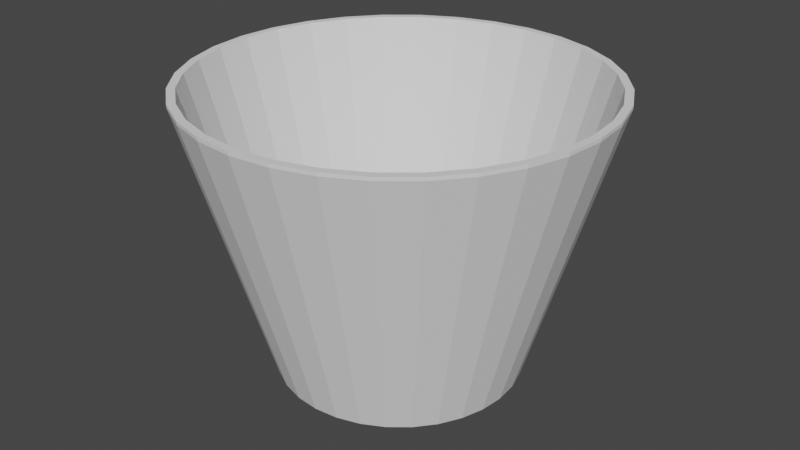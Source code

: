 # Source: LampShade.blend  (saved by Blender 2.81.16; exported with 4.5.12 LTS)
import bpy
from mathutils import Matrix  # noqa: F401  (used for matrix-valued properties, if any)

bpy.ops.wm.read_factory_settings(use_empty=True)
scene = bpy.context.scene
scene.name = 'Scene'

# ---- collections
col_collection = bpy.data.collections.new('Collection'); scene.collection.children.link(col_collection)

# ---- world
world_world = bpy.data.worlds.new('World'); scene.world = world_world
world_world.use_nodes = True; world_world.node_tree.nodes.clear()
_N = world_world.node_tree.nodes; _L = world_world.node_tree.links
n0 = _N.new('ShaderNodeOutputWorld'); n0.name = 'World Output'; n0.location = (300, 300)
n1 = _N.new('ShaderNodeBackground'); n1.name = 'Background'; n1.location = (10, 300)
n1.inputs[0].default_value = (0.05088, 0.05088, 0.05088, 1.0)
_L.new(n1.outputs[0], n0.inputs[0])
n0.is_active_output = True
world_world.color = (0.05088, 0.05088, 0.05088)
world_world.use_sun_shadow = False
world_world.sun_shadow_jitter_overblur = 0.0

# ---- meshes
me_cylinder_001 = bpy.data.meshes.new('Cylinder.001')
me_cylinder_001.from_pydata([(-1.658e-07, 0.5707, -1.0), (-1.489e-08, 0.961, 1.0), (0.1113, 0.5597, -1.0), (0.1875, 0.9425, 1.0), (0.2184, 0.5272, -1.0), (0.3678, 0.8879, 1.0), (0.3171, 0.4745, -1.0), (0.5339, 0.7991, 1.0), (0.4035, 0.4035, -1.0), (0.6795, 0.6795, 1.0), (0.4745, 0.3171, -1.0), (0.7991, 0.5339, 1.0), (0.5272, 0.2184, -1.0), (0.8879, 0.3678, 1.0), (0.5597, 0.1113, -1.0), (0.9425, 0.1875, 1.0), (0.5707, 1.445e-08, -1.0), (0.961, 6.951e-08, 1.0), (0.5597, -0.1113, -1.0), (0.9425, -0.1875, 1.0), (0.5272, -0.2184, -1.0), (0.8879, -0.3678, 1.0), (0.4745, -0.3171, -1.0), (0.7991, -0.5339, 1.0), (0.4035, -0.4035, -1.0), (0.6795, -0.6795, 1.0), (0.3171, -0.4745, -1.0), (0.5339, -0.7991, 1.0), (0.2184, -0.5272, -1.0), (0.3678, -0.8879, 1.0), (0.1113, -0.5597, -1.0), (0.1875, -0.9425, 1.0), (-1.948e-07, -0.5707, -1.0), (-3.139e-07, -0.961, 1.0), (-0.1113, -0.5597, -1.0), (-0.1875, -0.9425, 1.0), (-0.2184, -0.5272, -1.0), (-0.3678, -0.8879, 1.0), (-0.3171, -0.4745, -1.0), (-0.5339, -0.7991, 1.0), (-0.4035, -0.4035, -1.0), (-0.6795, -0.6795, 1.0), (-0.4745, -0.317, -1.0), (-0.7991, -0.5339, 1.0), (-0.5272, -0.2184, -1.0), (-0.8879, -0.3678, 1.0), (-0.5597, -0.1113, -1.0), (-0.9425, -0.1875, 1.0), (-0.5707, 5.695e-07, -1.0), (-0.961, 9.3e-07, 1.0), (-0.5597, 0.1113, -1.0), (-0.9425, 0.1875, 1.0), (-0.5272, 0.2184, -1.0), (-0.8879, 0.3678, 1.0), (-0.4745, 0.3171, -1.0), (-0.7991, 0.5339, 1.0), (-0.4035, 0.4035, -1.0), (-0.6795, 0.6795, 1.0), (-0.317, 0.4745, -1.0), (-0.5339, 0.7991, 1.0), (-0.2184, 0.5272, -1.0), (-0.3678, 0.8879, 1.0), (-0.1113, 0.5597, -1.0), (-0.1875, 0.9425, 1.0), (0.0, 1.0, 0.9767), (0.1951, 0.9808, 0.9767), (0.3827, 0.9239, 0.9767), (0.5556, 0.8315, 0.9767), (0.7071, 0.7071, 0.9767), (0.8315, 0.5556, 0.9767), (0.9239, 0.3827, 0.9767), (0.9808, 0.1951, 0.9767), (1.0, 7.55e-08, 0.9767), (0.9808, -0.1951, 0.9767), (0.9239, -0.3827, 0.9767), (0.8315, -0.5556, 0.9767), (0.7071, -0.7071, 0.9767), (0.5556, -0.8315, 0.9767), (0.3827, -0.9239, 0.9767), (0.1951, -0.9808, 0.9767), (-3.258e-07, -1.0, 0.9767), (-0.1951, -0.9808, 0.9767), (-0.3827, -0.9239, 0.9767), (-0.5556, -0.8315, 0.9767), (-0.7071, -0.7071, 0.9767), (-0.8315, -0.5556, 0.9767), (-0.9239, -0.3827, 0.9767), (-0.9808, -0.1951, 0.9767), (-1.0, 9.656e-07, 0.9767), (-0.9808, 0.1951, 0.9767), (-0.9239, 0.3827, 0.9767), (-0.8315, 0.5556, 0.9767), (-0.7071, 0.7071, 0.9767), (-0.5556, 0.8315, 0.9767), (-0.3827, 0.9239, 0.9767), (-0.1951, 0.9808, 0.9767), (-1.538e-07, 0.5971, -1.0), (0.1165, 0.5856, -1.0), (0.2285, 0.5516, -1.0), (0.3317, 0.4965, -1.0), (0.4222, 0.4222, -1.0), (0.4965, 0.3317, -1.0), (0.5516, 0.2285, -1.0), (0.5856, 0.1165, -1.0), (0.5971, 1.366e-08, -1.0), (0.5856, -0.1165, -1.0), (0.5516, -0.2285, -1.0), (0.4965, -0.3317, -1.0), (0.4222, -0.4222, -1.0), (0.3317, -0.4965, -1.0), (0.2285, -0.5516, -1.0), (0.1165, -0.5856, -1.0), (-2.022e-07, -0.5971, -1.0), (-0.1165, -0.5856, -1.0), (-0.2285, -0.5516, -1.0), (-0.3317, -0.4965, -1.0), (-0.4222, -0.4222, -1.0), (-0.4965, -0.3317, -1.0), (-0.5516, -0.2285, -1.0), (-0.5856, -0.1165, -1.0), (-0.5971, 5.976e-07, -1.0), (-0.5856, 0.1165, -1.0), (-0.5516, 0.2285, -1.0), (-0.4964, 0.3317, -1.0), (-0.4222, 0.4222, -1.0), (-0.3317, 0.4965, -1.0), (-0.2285, 0.5516, -1.0), (-0.1165, 0.5856, -1.0), (0.1951, 0.9808, 1.0), (0.0, 1.0, 1.0), (0.3827, 0.9239, 1.0), (0.5556, 0.8315, 1.0), (0.7071, 0.7071, 1.0), (0.8315, 0.5556, 1.0), (0.9239, 0.3827, 1.0), (0.9808, 0.1951, 1.0), (1.0, 7.55e-08, 1.0), (0.9808, -0.1951, 1.0), (0.9239, -0.3827, 1.0), (0.8315, -0.5556, 1.0), (0.7071, -0.7071, 1.0), (0.5556, -0.8315, 1.0), (0.3827, -0.9239, 1.0), (0.1951, -0.9808, 1.0), (-3.258e-07, -1.0, 1.0), (-0.1951, -0.9808, 1.0), (-0.3827, -0.9239, 1.0), (-0.5556, -0.8315, 1.0), (-0.7071, -0.7071, 1.0), (-0.8315, -0.5556, 1.0), (-0.9239, -0.3827, 1.0), (-0.9808, -0.1951, 1.0), (-1.0, 9.656e-07, 1.0), (-0.9808, 0.1951, 1.0), (-0.9239, 0.3827, 1.0), (-0.8315, 0.5556, 1.0), (-0.7071, 0.7071, 1.0), (-0.5556, 0.8315, 1.0), (-0.3827, 0.9239, 1.0), (-0.1951, 0.9808, 1.0)], [], [(64, 129, 128, 65), (65, 128, 130, 66), (66, 130, 131, 67), (67, 131, 132, 68), (68, 132, 133, 69), (69, 133, 134, 70), (70, 134, 135, 71), (71, 135, 136, 72), (72, 136, 137, 73), (73, 137, 138, 74), (74, 138, 139, 75), (75, 139, 140, 76), (76, 140, 141, 77), (77, 141, 142, 78), (78, 142, 143, 79), (79, 143, 144, 80), (80, 144, 145, 81), (81, 145, 146, 82), (82, 146, 147, 83), (83, 147, 148, 84), (84, 148, 149, 85), (85, 149, 150, 86), (86, 150, 151, 87), (87, 151, 152, 88), (88, 152, 153, 89), (89, 153, 154, 90), (90, 154, 155, 91), (91, 155, 156, 92), (92, 156, 157, 93), (93, 157, 158, 94), (94, 158, 159, 95), (95, 159, 129, 64), (97, 96, 64, 65), (98, 97, 65, 66), (99, 98, 66, 67), (100, 99, 67, 68), (101, 100, 68, 69), (102, 101, 69, 70), (103, 102, 70, 71), (104, 103, 71, 72), (105, 104, 72, 73), (106, 105, 73, 74), (107, 106, 74, 75), (108, 107, 75, 76), (109, 108, 76, 77), (110, 109, 77, 78), (111, 110, 78, 79), (112, 111, 79, 80), (113, 112, 80, 81), (114, 113, 81, 82), (115, 114, 82, 83), (116, 115, 83, 84), (117, 116, 84, 85), (118, 117, 85, 86), (119, 118, 86, 87), (120, 119, 87, 88), (121, 120, 88, 89), (122, 121, 89, 90), (123, 122, 90, 91), (124, 123, 91, 92), (125, 124, 92, 93), (126, 125, 93, 94), (127, 126, 94, 95), (96, 127, 95, 64), (2, 0, 96, 97), (4, 2, 97, 98), (6, 4, 98, 99), (8, 6, 99, 100), (10, 8, 100, 101), (12, 10, 101, 102), (14, 12, 102, 103), (16, 14, 103, 104), (18, 16, 104, 105), (20, 18, 105, 106), (22, 20, 106, 107), (24, 22, 107, 108), (26, 24, 108, 109), (28, 26, 109, 110), (30, 28, 110, 111), (32, 30, 111, 112), (34, 32, 112, 113), (36, 34, 113, 114), (38, 36, 114, 115), (40, 38, 115, 116), (42, 40, 116, 117), (44, 42, 117, 118), (46, 44, 118, 119), (48, 46, 119, 120), (50, 48, 120, 121), (52, 50, 121, 122), (54, 52, 122, 123), (56, 54, 123, 124), (58, 56, 124, 125), (60, 58, 125, 126), (62, 60, 126, 127), (0, 62, 127, 96), (1, 3, 128, 129), (3, 5, 130, 128), (5, 7, 131, 130), (7, 9, 132, 131), (9, 11, 133, 132), (11, 13, 134, 133), (13, 15, 135, 134), (15, 17, 136, 135), (17, 19, 137, 136), (19, 21, 138, 137), (21, 23, 139, 138), (23, 25, 140, 139), (25, 27, 141, 140), (27, 29, 142, 141), (29, 31, 143, 142), (31, 33, 144, 143), (33, 35, 145, 144), (35, 37, 146, 145), (37, 39, 147, 146), (39, 41, 148, 147), (41, 43, 149, 148), (43, 45, 150, 149), (45, 47, 151, 150), (47, 49, 152, 151), (49, 51, 153, 152), (51, 53, 154, 153), (53, 55, 155, 154), (55, 57, 156, 155), (57, 59, 157, 156), (59, 61, 158, 157), (61, 63, 159, 158), (63, 1, 129, 159), (63, 0, 1), (61, 62, 63), (32, 35, 33), (59, 60, 61), (0, 2, 3), (34, 36, 37), (41, 38, 40), (29, 27, 28), (23, 21, 22), (43, 40, 42), (11, 9, 8), (57, 55, 56), (27, 25, 26), (58, 60, 59), (52, 54, 53), (23, 22, 25), (2, 4, 5), (36, 39, 37), (58, 57, 56), (4, 7, 5), (56, 55, 54), (13, 11, 10), (51, 52, 53), (10, 12, 13), (12, 15, 13), (60, 62, 61), (51, 50, 52), (14, 15, 12), (49, 50, 51), (14, 16, 15), (49, 48, 50), (47, 48, 49), (47, 46, 48), (16, 19, 17), (18, 19, 16), (47, 44, 46), (20, 19, 18), (45, 44, 47), (20, 21, 19), (45, 42, 44), (22, 21, 20), (45, 43, 42), (16, 17, 15), (6, 9, 7), (55, 53, 54), (43, 41, 40), (26, 25, 24), (9, 6, 8), (28, 27, 26), (62, 0, 63), (30, 29, 28), (30, 32, 31), (4, 6, 7), (39, 36, 38), (11, 8, 10), (2, 5, 3), (41, 39, 38), (34, 37, 35), (32, 34, 35), (22, 24, 25), (57, 58, 59), (29, 30, 31), (31, 32, 33), (0, 3, 1)])
_uv = me_cylinder_001.uv_layers.new(name='UVMap')
_uv.uv.foreach_set('vector', [1.0, 0.5, 1.0, 1.0, 0.9688, 1.0, 0.9688, 0.5, 0.9688, 0.5, 0.9688, 1.0, 0.9375, 1.0, 0.9375, 0.5, 0.9375, 0.5, 0.9375, 1.0, 0.9062, 1.0, 0.9062, 0.5, 0.9062, 0.5, 0.9062, 1.0, 0.875, 1.0, 0.875, 0.5, 0.875, 0.5, 0.875, 1.0, 0.8438, 1.0, 0.8438, 0.5, 0.8438, 0.5, 0.8438, 1.0, 0.8125, 1.0, 0.8125, 0.5, 0.8125, 0.5, 0.8125, 1.0, 0.7812, 1.0, 0.7812, 0.5, 0.7812, 0.5, 0.7812, 1.0, 0.75, 1.0, 0.75, 0.5, 0.75, 0.5, 0.75, 1.0, 0.7188, 1.0, 0.7188, 0.5, 0.7188, 0.5, 0.7188, 1.0, 0.6875, 1.0, 0.6875, 0.5, 0.6875, 0.5, 0.6875, 1.0, 0.6562, 1.0, 0.6562, 0.5, 0.6562, 0.5, 0.6562, 1.0, 0.625, 1.0, 0.625, 0.5, 0.625, 0.5, 0.625, 1.0, 0.5938, 1.0, 0.5938, 0.5, 0.5938, 0.5, 0.5938, 1.0, 0.5625, 1.0, 0.5625, 0.5, 0.5625, 0.5, 0.5625, 1.0, 0.5312, 1.0, 0.5312, 0.5, 0.5312, 0.5, 0.5312, 1.0, 0.5, 1.0, 0.5, 0.5, 0.5, 0.5, 0.5, 1.0, 0.4688, 1.0, 0.4688, 0.5, 0.4688, 0.5, 0.4688, 1.0, 0.4375, 1.0, 0.4375, 0.5, 0.4375, 0.5, 0.4375, 1.0, 0.4062, 1.0, 0.4062, 0.5, 0.4062, 0.5, 0.4062, 1.0, 0.375, 1.0, 0.375, 0.5, 0.375, 0.5, 0.375, 1.0, 0.3438, 1.0, 0.3438, 0.5, 0.3438, 0.5, 0.3438, 1.0, 0.3125, 1.0, 0.3125, 0.5, 0.3125, 0.5, 0.3125, 1.0, 0.2812, 1.0, 0.2812, 0.5, 0.2812, 0.5, 0.2812, 1.0, 0.25, 1.0, 0.25, 0.5, 0.25, 0.5, 0.25, 1.0, 0.2188, 1.0, 0.2188, 0.5, 0.2188, 0.5, 0.2188, 1.0, 0.1875, 1.0, 0.1875, 0.5, 0.1875, 0.5, 0.1875, 1.0, 0.1562, 1.0, 0.1562, 0.5, 0.1562, 0.5, 0.1562, 1.0, 0.125, 1.0, 0.125, 0.5, 0.125, 0.5, 0.125, 1.0, 0.09375, 1.0, 0.09375, 0.5, 0.09375, 0.5, 0.09375, 1.0, 0.0625, 1.0, 0.0625, 0.5, 0.0625, 0.5, 0.0625, 1.0, 0.03125, 1.0, 0.03125, 0.5, 0.03125, 0.5, 0.03125, 1.0, 0.0, 1.0, 0.0, 0.5, 0.778, 0.3905, 0.75, 0.3933, 0.75, 0.49, 0.7968, 0.4854, 0.8048, 0.3824, 0.778, 0.3905, 0.7968, 0.4854, 0.8418, 0.4717, 0.8296, 0.3691, 0.8048, 0.3824, 0.8418, 0.4717, 0.8833, 0.4496, 0.8513, 0.3513, 0.8296, 0.3691, 0.8833, 0.4496, 0.9197, 0.4197, 0.8691, 0.3296, 0.8513, 0.3513, 0.9197, 0.4197, 0.9496, 0.3833, 0.8824, 0.3048, 0.8691, 0.3296, 0.9496, 0.3833, 0.9717, 0.3418, 0.8905, 0.278, 0.8824, 0.3048, 0.9717, 0.3418, 0.9854, 0.2968, 0.8933, 0.25, 0.8905, 0.278, 0.9854, 0.2968, 0.99, 0.25, 0.8905, 0.222, 0.8933, 0.25, 0.99, 0.25, 0.9854, 0.2032, 0.8824, 0.1952, 0.8905, 0.222, 0.9854, 0.2032, 0.9717, 0.1582, 0.8691, 0.1704, 0.8824, 0.1952, 0.9717, 0.1582, 0.9496, 0.1167, 0.8513, 0.1487, 0.8691, 0.1704, 0.9496, 0.1167, 0.9197, 0.08029, 0.8296, 0.1309, 0.8513, 0.1487, 0.9197, 0.08029, 0.8833, 0.05045, 0.8048, 0.1176, 0.8296, 0.1309, 0.8833, 0.05045, 0.8418, 0.02827, 0.778, 0.1095, 0.8048, 0.1176, 0.8418, 0.02827, 0.7968, 0.01461, 0.75, 0.1067, 0.778, 0.1095, 0.7968, 0.01461, 0.75, 0.01, 0.722, 0.1095, 0.75, 0.1067, 0.75, 0.01, 0.7032, 0.01461, 0.6952, 0.1176, 0.722, 0.1095, 0.7032, 0.01461, 0.6582, 0.02827, 0.6704, 0.1309, 0.6952, 0.1176, 0.6582, 0.02827, 0.6167, 0.05045, 0.6487, 0.1487, 0.6704, 0.1309, 0.6167, 0.05045, 0.5803, 0.08029, 0.6309, 0.1704, 0.6487, 0.1487, 0.5803, 0.08029, 0.5504, 0.1167, 0.6176, 0.1952, 0.6309, 0.1704, 0.5504, 0.1167, 0.5283, 0.1582, 0.6095, 0.222, 0.6176, 0.1952, 0.5283, 0.1582, 0.5146, 0.2032, 0.6067, 0.25, 0.6095, 0.222, 0.5146, 0.2032, 0.51, 0.25, 0.6095, 0.278, 0.6067, 0.25, 0.51, 0.25, 0.5146, 0.2968, 0.6176, 0.3048, 0.6095, 0.278, 0.5146, 0.2968, 0.5283, 0.3418, 0.6309, 0.3296, 0.6176, 0.3048, 0.5283, 0.3418, 0.5504, 0.3833, 0.6487, 0.3513, 0.6309, 0.3296, 0.5504, 0.3833, 0.5803, 0.4197, 0.6704, 0.3691, 0.6487, 0.3513, 0.5803, 0.4197, 0.6167, 0.4496, 0.6952, 0.3824, 0.6704, 0.3691, 0.6167, 0.4496, 0.6582, 0.4717, 0.722, 0.3905, 0.6952, 0.3824, 0.6582, 0.4717, 0.7032, 0.4854, 0.75, 0.3933, 0.722, 0.3905, 0.7032, 0.4854, 0.75, 0.49, 0.7767, 0.3843, 0.75, 0.387, 0.75, 0.3933, 0.778, 0.3905, 0.8024, 0.3765, 0.7767, 0.3843, 0.778, 0.3905, 0.8048, 0.3824, 0.8261, 0.3639, 0.8024, 0.3765, 0.8048, 0.3824, 0.8296, 0.3691, 0.8468, 0.3468, 0.8261, 0.3639, 0.8296, 0.3691, 0.8513, 0.3513, 0.8639, 0.3261, 0.8468, 0.3468, 0.8513, 0.3513, 0.8691, 0.3296, 0.8765, 0.3024, 0.8639, 0.3261, 0.8691, 0.3296, 0.8824, 0.3048, 0.8843, 0.2767, 0.8765, 0.3024, 0.8824, 0.3048, 0.8905, 0.278, 0.887, 0.25, 0.8843, 0.2767, 0.8905, 0.278, 0.8933, 0.25, 0.8843, 0.2233, 0.887, 0.25, 0.8933, 0.25, 0.8905, 0.222, 0.8765, 0.1976, 0.8843, 0.2233, 0.8905, 0.222, 0.8824, 0.1952, 0.8639, 0.1739, 0.8765, 0.1976, 0.8824, 0.1952, 0.8691, 0.1704, 0.8468, 0.1532, 0.8639, 0.1739, 0.8691, 0.1704, 0.8513, 0.1487, 0.8261, 0.1361, 0.8468, 0.1532, 0.8513, 0.1487, 0.8296, 0.1309, 0.8024, 0.1235, 0.8261, 0.1361, 0.8296, 0.1309, 0.8048, 0.1176, 0.7767, 0.1157, 0.8024, 0.1235, 0.8048, 0.1176, 0.778, 0.1095, 0.75, 0.113, 0.7767, 0.1157, 0.778, 0.1095, 0.75, 0.1067, 0.7233, 0.1157, 0.75, 0.113, 0.75, 0.1067, 0.722, 0.1095, 0.6976, 0.1235, 0.7233, 0.1157, 0.722, 0.1095, 0.6952, 0.1176, 0.6739, 0.1361, 0.6976, 0.1235, 0.6952, 0.1176, 0.6704, 0.1309, 0.6532, 0.1532, 0.6739, 0.1361, 0.6704, 0.1309, 0.6487, 0.1487, 0.6361, 0.1739, 0.6532, 0.1532, 0.6487, 0.1487, 0.6309, 0.1704, 0.6235, 0.1976, 0.6361, 0.1739, 0.6309, 0.1704, 0.6176, 0.1952, 0.6157, 0.2233, 0.6235, 0.1976, 0.6176, 0.1952, 0.6095, 0.222, 0.613, 0.25, 0.6157, 0.2233, 0.6095, 0.222, 0.6067, 0.25, 0.6157, 0.2767, 0.613, 0.25, 0.6067, 0.25, 0.6095, 0.278, 0.6235, 0.3024, 0.6157, 0.2767, 0.6095, 0.278, 0.6176, 0.3048, 0.6361, 0.3261, 0.6235, 0.3024, 0.6176, 0.3048, 0.6309, 0.3296, 0.6532, 0.3468, 0.6361, 0.3261, 0.6309, 0.3296, 0.6487, 0.3513, 0.6739, 0.3639, 0.6532, 0.3468, 0.6487, 0.3513, 0.6704, 0.3691, 0.6976, 0.3765, 0.6739, 0.3639, 0.6704, 0.3691, 0.6952, 0.3824, 0.7233, 0.3843, 0.6976, 0.3765, 0.6952, 0.3824, 0.722, 0.3905, 0.75, 0.387, 0.7233, 0.3843, 0.722, 0.3905, 0.75, 0.3933, 0.25, 0.4806, 0.295, 0.4762, 0.2968, 0.4854, 0.25, 0.49, 0.295, 0.4762, 0.3383, 0.4631, 0.3418, 0.4717, 0.2968, 0.4854, 0.3383, 0.4631, 0.3781, 0.4418, 0.3833, 0.4496, 0.3418, 0.4717, 0.3781, 0.4418, 0.4131, 0.4131, 0.4197, 0.4197, 0.3833, 0.4496, 0.4131, 0.4131, 0.4418, 0.3781, 0.4496, 0.3833, 0.4197, 0.4197, 0.4418, 0.3781, 0.4631, 0.3383, 0.4717, 0.3418, 0.4496, 0.3833, 0.4631, 0.3383, 0.4762, 0.295, 0.4854, 0.2968, 0.4717, 0.3418, 0.4762, 0.295, 0.4806, 0.25, 0.49, 0.25, 0.4854, 0.2968, 0.4806, 0.25, 0.4762, 0.205, 0.4854, 0.2032, 0.49, 0.25, 0.4762, 0.205, 0.4631, 0.1617, 0.4717, 0.1582, 0.4854, 0.2032, 0.4631, 0.1617, 0.4418, 0.1219, 0.4496, 0.1167, 0.4717, 0.1582, 0.4418, 0.1219, 0.4131, 0.08691, 0.4197, 0.08029, 0.4496, 0.1167, 0.4131, 0.08691, 0.3781, 0.05823, 0.3833, 0.05045, 0.4197, 0.08029, 0.3781, 0.05823, 0.3383, 0.03691, 0.3418, 0.02827, 0.3833, 0.05045, 0.3383, 0.03691, 0.295, 0.02379, 0.2968, 0.01461, 0.3418, 0.02827, 0.295, 0.02379, 0.25, 0.01936, 0.25, 0.01, 0.2968, 0.01461, 0.25, 0.01936, 0.205, 0.02379, 0.2032, 0.01461, 0.25, 0.01, 0.205, 0.02379, 0.1617, 0.03691, 0.1582, 0.02827, 0.2032, 0.01461, 0.1617, 0.03691, 0.1219, 0.05823, 0.1167, 0.05045, 0.1582, 0.02827, 0.1219, 0.05823, 0.08691, 0.08691, 0.08029, 0.08029, 0.1167, 0.05045, 0.08691, 0.08691, 0.05823, 0.1219, 0.05045, 0.1167, 0.08029, 0.08029, 0.05823, 0.1219, 0.03691, 0.1617, 0.02827, 0.1582, 0.05045, 0.1167, 0.03691, 0.1617, 0.02379, 0.205, 0.01461, 0.2032, 0.02827, 0.1582, 0.02379, 0.205, 0.01936, 0.25, 0.01, 0.25, 0.01461, 0.2032, 0.01936, 0.25, 0.02379, 0.295, 0.01461, 0.2968, 0.01, 0.25, 0.02379, 0.295, 0.03691, 0.3383, 0.02827, 0.3418, 0.01461, 0.2968, 0.03691, 0.3383, 0.05823, 0.3781, 0.05045, 0.3833, 0.02827, 0.3418, 0.05823, 0.3781, 0.08691, 0.4131, 0.08029, 0.4197, 0.05045, 0.3833, 0.08691, 0.4131, 0.1219, 0.4418, 0.1167, 0.4496, 0.08029, 0.4197, 0.1219, 0.4418, 0.1617, 0.4631, 0.1582, 0.4717, 0.1167, 0.4496, 0.1617, 0.4631, 0.205, 0.4762, 0.2032, 0.4854, 0.1582, 0.4717, 0.205, 0.4762, 0.25, 0.4806, 0.25, 0.49, 0.2032, 0.4854, 0.0, 0.0, 0.0, 0.0, 0.0, 0.0, 0.0, 0.0, 0.0, 0.0, 0.0, 0.0, 0.0, 0.0, 0.0, 0.0, 0.0, 0.0, 0.0, 0.0, 0.0, 0.0, 0.0, 0.0, 0.0, 0.0, 0.0, 0.0, 0.0, 0.0, 0.0, 0.0, 0.0, 0.0, 0.0, 0.0, 0.0, 0.0, 0.0, 0.0, 0.0, 0.0, 0.0, 0.0, 0.0, 0.0, 0.0, 0.0, 0.0, 0.0, 0.0, 0.0, 0.0, 0.0, 0.0, 0.0, 0.0, 0.0, 0.0, 0.0, 0.0, 0.0, 0.0, 0.0, 0.0, 0.0, 0.0, 0.0, 0.0, 0.0, 0.0, 0.0, 0.0, 0.0, 0.0, 0.0, 0.0, 0.0, 0.0, 0.0, 0.0, 0.0, 0.0, 0.0, 0.0, 0.0, 0.0, 0.0, 0.0, 0.0, 0.0, 0.0, 0.0, 0.0, 0.0, 0.0, 0.0, 0.0, 0.0, 0.0, 0.0, 0.0, 0.0, 0.0, 0.0, 0.0, 0.0, 0.0, 0.0, 0.0, 0.0, 0.0, 0.0, 0.0, 0.0, 0.0, 0.0, 0.0, 0.0, 0.0, 0.0, 0.0, 0.0, 0.0, 0.0, 0.0, 0.0, 0.0, 0.0, 0.0, 0.0, 0.0, 0.0, 0.0, 0.0, 0.0, 0.0, 0.0, 0.0, 0.0, 0.0, 0.0, 0.0, 0.0, 0.0, 0.0, 0.0, 0.0, 0.0, 0.0, 0.0, 0.0, 0.0, 0.0, 0.0, 0.0, 0.0, 0.0, 0.0, 0.0, 0.0, 0.0, 0.0, 0.0, 0.0, 0.0, 0.0, 0.0, 0.0, 0.0, 0.0, 0.0, 0.0, 0.0, 0.0, 0.0, 0.0, 0.0, 0.0, 0.0, 0.0, 0.0, 0.0, 0.0, 0.0, 0.0, 0.0, 0.0, 0.0, 0.0, 0.0, 0.0, 0.0, 0.0, 0.0, 0.0, 0.0, 0.0, 0.0, 0.0, 0.0, 0.0, 0.0, 0.0, 0.0, 0.0, 0.0, 0.0, 0.0, 0.0, 0.0, 0.0, 0.0, 0.0, 0.0, 0.0, 0.0, 0.0, 0.0, 0.0, 0.0, 0.0, 0.0, 0.0, 0.0, 0.0, 0.0, 0.0, 0.0, 0.0, 0.0, 0.0, 0.0, 0.0, 0.0, 0.0, 0.0, 0.0, 0.0, 0.0, 0.0, 0.0, 0.0, 0.0, 0.0, 0.0, 0.0, 0.0, 0.0, 0.0, 0.0, 0.0, 0.0, 0.0, 0.0, 0.0, 0.0, 0.0, 0.0, 0.0, 0.0, 0.0, 0.0, 0.0, 0.0, 0.0, 0.0, 0.0, 0.0, 0.0, 0.0, 0.0, 0.0, 0.0, 0.0, 0.0, 0.0, 0.0, 0.0, 0.0, 0.0, 0.0, 0.0, 0.0, 0.0, 0.0, 0.0, 0.0, 0.0, 0.0, 0.0, 0.0, 0.0, 0.0, 0.0, 0.0, 0.0, 0.0, 0.0, 0.0, 0.0, 0.0, 0.0, 0.0, 0.0, 0.0, 0.0, 0.0, 0.0, 0.0, 0.0, 0.0, 0.0, 0.0, 0.0, 0.0, 0.0, 0.0, 0.0, 0.0, 0.0, 0.0, 0.0, 0.0, 0.0, 0.0, 0.0, 0.0, 0.0, 0.0, 0.0, 0.0, 0.0, 0.0, 0.0, 0.0, 0.0, 0.0, 0.0, 0.0, 0.0, 0.0, 0.0, 0.0, 0.0, 0.0, 0.0, 0.0, 0.0, 0.0, 0.0, 0.0, 0.0, 0.0, 0.0, 0.0, 0.0, 0.0, 0.0, 0.0, 0.0, 0.0, 0.0, 0.0, 0.0, 0.0, 0.0, 0.0, 0.0, 0.0, 0.0, 0.0, 0.0, 0.0, 0.0, 0.0, 0.0, 0.0, 0.0, 0.0, 0.0, 0.0, 0.0, 0.0])
me_cylinder_001.use_remesh_fix_poles = True
me_cylinder_001.use_remesh_preserve_attributes = False
me_cylinder_001.use_mirror_vertex_groups = False
me_cylinder_001.update()

# ---- objects
ob_cylinder = bpy.data.objects.new('Cylinder', me_cylinder_001)

# ---- transforms, parenting, visibility, modifiers, constraints
ob_cylinder.location = (0.0, 0.0, 0.0)
ob_cylinder.scale = (0.5, 0.5, 0.35)
ob_cylinder.lineart.crease_threshold = 0.0

# ---- collection membership
col_collection.objects.link(ob_cylinder)

# ---- scene / render settings (as saved in the file)
scene.frame_start = 1; scene.frame_end = 250; scene.frame_set(1)
scene.render.engine = 'BLENDER_EEVEE_NEXT'
scene.cycles.use_denoising = False
scene.cycles.samples = 128
scene.cycles.sampling_pattern = 'TABULATED_SOBOL'
scene.cycles.use_adaptive_sampling = False
scene.cycles.use_light_tree = False
scene.view_settings.view_transform = 'Filmic'
bpy.context.view_layer.update()

# ---- added for rendering (the .blend has no active camera and no usable light): camera, sun
cam_auto = bpy.data.cameras.new('AutoCamera')
cam_auto.lens = 50.0
cam_auto.sensor_width = 36.0
cam_auto.clip_end = 1000.0
ob_auto_camera = bpy.data.objects.new('AutoCamera', cam_auto)
scene.collection.objects.link(ob_auto_camera)
ob_auto_camera.location = (1.45998, -1.75198, 1.16798)
ob_auto_camera.rotation_euler = (1.09748, -7.21219e-08, 0.694738)
scene.camera = ob_auto_camera
light_auto_sun = bpy.data.lights.new('AutoSun', 'SUN')
light_auto_sun.energy = 3.0
light_auto_sun.angle = 0.0523599
ob_auto_sun = bpy.data.objects.new('AutoSun', light_auto_sun)
scene.collection.objects.link(ob_auto_sun)
ob_auto_sun.rotation_euler = (0.872665, 0.174533, 0.523599)
bpy.context.view_layer.update()
